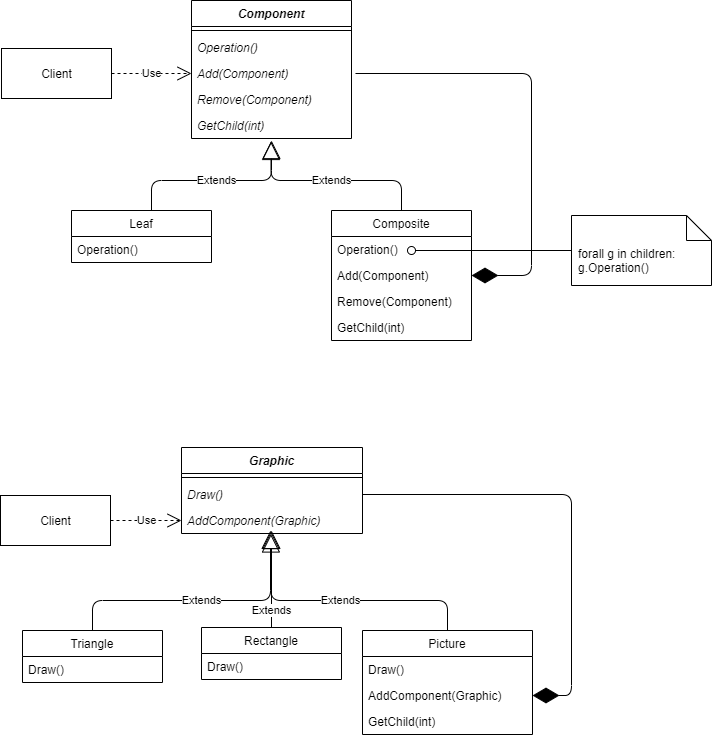

The diagram above was exported from draw.io. Its source (the exported page's mxGraphModel, read from the mxfile embedded in the PNG):
<mxGraphModel dx="929" dy="622" grid="1" gridSize="10" guides="1" tooltips="1" connect="1" arrows="1" fold="1" page="1" pageScale="1" pageWidth="827" pageHeight="1169" math="0" shadow="0">
  <root>
    <mxCell id="0" />
    <mxCell id="1" parent="0" />
    <mxCell id="NHs1-FWH9Y1OFsA_G658-1" value="Component" style="swimlane;fontStyle=3;align=center;verticalAlign=top;childLayout=stackLayout;horizontal=1;startSize=26;horizontalStack=0;resizeParent=1;resizeParentMax=0;resizeLast=0;collapsible=1;marginBottom=0;" vertex="1" parent="1">
      <mxGeometry x="340" y="490" width="160" height="138" as="geometry" />
    </mxCell>
    <mxCell id="NHs1-FWH9Y1OFsA_G658-3" value="" style="line;strokeWidth=1;fillColor=none;align=left;verticalAlign=middle;spacingTop=-1;spacingLeft=3;spacingRight=3;rotatable=0;labelPosition=right;points=[];portConstraint=eastwest;fontStyle=2" vertex="1" parent="NHs1-FWH9Y1OFsA_G658-1">
      <mxGeometry y="26" width="160" height="8" as="geometry" />
    </mxCell>
    <mxCell id="NHs1-FWH9Y1OFsA_G658-2" value="Operation()" style="text;strokeColor=none;fillColor=none;align=left;verticalAlign=top;spacingLeft=4;spacingRight=4;overflow=hidden;rotatable=0;points=[[0,0.5],[1,0.5]];portConstraint=eastwest;fontStyle=2" vertex="1" parent="NHs1-FWH9Y1OFsA_G658-1">
      <mxGeometry y="34" width="160" height="26" as="geometry" />
    </mxCell>
    <mxCell id="NHs1-FWH9Y1OFsA_G658-4" value="Add(Component)" style="text;strokeColor=none;fillColor=none;align=left;verticalAlign=top;spacingLeft=4;spacingRight=4;overflow=hidden;rotatable=0;points=[[0,0.5],[1,0.5]];portConstraint=eastwest;fontStyle=2" vertex="1" parent="NHs1-FWH9Y1OFsA_G658-1">
      <mxGeometry y="60" width="160" height="26" as="geometry" />
    </mxCell>
    <mxCell id="NHs1-FWH9Y1OFsA_G658-5" value="Remove(Component)" style="text;strokeColor=none;fillColor=none;align=left;verticalAlign=top;spacingLeft=4;spacingRight=4;overflow=hidden;rotatable=0;points=[[0,0.5],[1,0.5]];portConstraint=eastwest;fontStyle=2" vertex="1" parent="NHs1-FWH9Y1OFsA_G658-1">
      <mxGeometry y="86" width="160" height="26" as="geometry" />
    </mxCell>
    <mxCell id="NHs1-FWH9Y1OFsA_G658-6" value="GetChild(int)" style="text;strokeColor=none;fillColor=none;align=left;verticalAlign=top;spacingLeft=4;spacingRight=4;overflow=hidden;rotatable=0;points=[[0,0.5],[1,0.5]];portConstraint=eastwest;fontStyle=2" vertex="1" parent="NHs1-FWH9Y1OFsA_G658-1">
      <mxGeometry y="112" width="160" height="26" as="geometry" />
    </mxCell>
    <mxCell id="NHs1-FWH9Y1OFsA_G658-8" value="Composite" style="swimlane;fontStyle=0;childLayout=stackLayout;horizontal=1;startSize=26;fillColor=none;horizontalStack=0;resizeParent=1;resizeParentMax=0;resizeLast=0;collapsible=1;marginBottom=0;" vertex="1" parent="1">
      <mxGeometry x="480" y="700" width="140" height="130" as="geometry" />
    </mxCell>
    <mxCell id="NHs1-FWH9Y1OFsA_G658-9" value="Operation()" style="text;strokeColor=none;fillColor=none;align=left;verticalAlign=top;spacingLeft=4;spacingRight=4;overflow=hidden;rotatable=0;points=[[0,0.5],[1,0.5]];portConstraint=eastwest;" vertex="1" parent="NHs1-FWH9Y1OFsA_G658-8">
      <mxGeometry y="26" width="140" height="26" as="geometry" />
    </mxCell>
    <mxCell id="NHs1-FWH9Y1OFsA_G658-10" value="Add(Component)" style="text;strokeColor=none;fillColor=none;align=left;verticalAlign=top;spacingLeft=4;spacingRight=4;overflow=hidden;rotatable=0;points=[[0,0.5],[1,0.5]];portConstraint=eastwest;" vertex="1" parent="NHs1-FWH9Y1OFsA_G658-8">
      <mxGeometry y="52" width="140" height="26" as="geometry" />
    </mxCell>
    <mxCell id="NHs1-FWH9Y1OFsA_G658-11" value="Remove(Component)" style="text;strokeColor=none;fillColor=none;align=left;verticalAlign=top;spacingLeft=4;spacingRight=4;overflow=hidden;rotatable=0;points=[[0,0.5],[1,0.5]];portConstraint=eastwest;" vertex="1" parent="NHs1-FWH9Y1OFsA_G658-8">
      <mxGeometry y="78" width="140" height="26" as="geometry" />
    </mxCell>
    <mxCell id="NHs1-FWH9Y1OFsA_G658-12" value="GetChild(int)" style="text;strokeColor=none;fillColor=none;align=left;verticalAlign=top;spacingLeft=4;spacingRight=4;overflow=hidden;rotatable=0;points=[[0,0.5],[1,0.5]];portConstraint=eastwest;" vertex="1" parent="NHs1-FWH9Y1OFsA_G658-8">
      <mxGeometry y="104" width="140" height="26" as="geometry" />
    </mxCell>
    <mxCell id="NHs1-FWH9Y1OFsA_G658-13" value="Leaf" style="swimlane;fontStyle=0;childLayout=stackLayout;horizontal=1;startSize=26;fillColor=none;horizontalStack=0;resizeParent=1;resizeParentMax=0;resizeLast=0;collapsible=1;marginBottom=0;" vertex="1" parent="1">
      <mxGeometry x="220" y="700" width="140" height="52" as="geometry" />
    </mxCell>
    <mxCell id="NHs1-FWH9Y1OFsA_G658-14" value="Operation()" style="text;strokeColor=none;fillColor=none;align=left;verticalAlign=top;spacingLeft=4;spacingRight=4;overflow=hidden;rotatable=0;points=[[0,0.5],[1,0.5]];portConstraint=eastwest;" vertex="1" parent="NHs1-FWH9Y1OFsA_G658-13">
      <mxGeometry y="26" width="140" height="26" as="geometry" />
    </mxCell>
    <mxCell id="NHs1-FWH9Y1OFsA_G658-17" value="Client" style="html=1;" vertex="1" parent="1">
      <mxGeometry x="150" y="538" width="110" height="50" as="geometry" />
    </mxCell>
    <mxCell id="NHs1-FWH9Y1OFsA_G658-18" value="Use" style="endArrow=open;endSize=12;dashed=1;html=1;exitX=1;exitY=0.5;exitDx=0;exitDy=0;entryX=0;entryY=0.5;entryDx=0;entryDy=0;" edge="1" parent="1" source="NHs1-FWH9Y1OFsA_G658-17" target="NHs1-FWH9Y1OFsA_G658-4">
      <mxGeometry width="160" relative="1" as="geometry">
        <mxPoint x="120" y="660" as="sourcePoint" />
        <mxPoint x="280" y="660" as="targetPoint" />
      </mxGeometry>
    </mxCell>
    <mxCell id="NHs1-FWH9Y1OFsA_G658-19" value="Extends" style="endArrow=block;endSize=16;endFill=0;html=1;edgeStyle=orthogonalEdgeStyle;" edge="1" parent="1">
      <mxGeometry width="160" relative="1" as="geometry">
        <mxPoint x="300" y="700" as="sourcePoint" />
        <mxPoint x="420" y="630" as="targetPoint" />
        <Array as="points">
          <mxPoint x="300" y="670" />
          <mxPoint x="420" y="670" />
        </Array>
      </mxGeometry>
    </mxCell>
    <mxCell id="NHs1-FWH9Y1OFsA_G658-21" value="Extends" style="endArrow=block;endSize=16;endFill=0;html=1;exitX=0.5;exitY=0;exitDx=0;exitDy=0;entryX=0.497;entryY=1.115;entryDx=0;entryDy=0;entryPerimeter=0;edgeStyle=orthogonalEdgeStyle;" edge="1" parent="1" source="NHs1-FWH9Y1OFsA_G658-8" target="NHs1-FWH9Y1OFsA_G658-6">
      <mxGeometry width="160" relative="1" as="geometry">
        <mxPoint x="550" y="640" as="sourcePoint" />
        <mxPoint x="710" y="640" as="targetPoint" />
        <Array as="points">
          <mxPoint x="550" y="670" />
          <mxPoint x="420" y="670" />
        </Array>
      </mxGeometry>
    </mxCell>
    <mxCell id="NHs1-FWH9Y1OFsA_G658-22" value="" style="endArrow=diamondThin;endFill=1;endSize=24;html=1;entryX=1;entryY=0.5;entryDx=0;entryDy=0;edgeStyle=elbowEdgeStyle;" edge="1" parent="1" target="NHs1-FWH9Y1OFsA_G658-10">
      <mxGeometry width="160" relative="1" as="geometry">
        <mxPoint x="504" y="563" as="sourcePoint" />
        <mxPoint x="800" y="560" as="targetPoint" />
        <Array as="points">
          <mxPoint x="680" y="670" />
          <mxPoint x="670" y="660" />
        </Array>
      </mxGeometry>
    </mxCell>
    <mxCell id="NHs1-FWH9Y1OFsA_G658-23" value="Graphic" style="swimlane;fontStyle=3;align=center;verticalAlign=top;childLayout=stackLayout;horizontal=1;startSize=26;horizontalStack=0;resizeParent=1;resizeParentMax=0;resizeLast=0;collapsible=1;marginBottom=0;" vertex="1" parent="1">
      <mxGeometry x="330" y="937" width="181" height="86" as="geometry" />
    </mxCell>
    <mxCell id="NHs1-FWH9Y1OFsA_G658-24" value="" style="line;strokeWidth=1;fillColor=none;align=left;verticalAlign=middle;spacingTop=-1;spacingLeft=3;spacingRight=3;rotatable=0;labelPosition=right;points=[];portConstraint=eastwest;fontStyle=2" vertex="1" parent="NHs1-FWH9Y1OFsA_G658-23">
      <mxGeometry y="26" width="181" height="8" as="geometry" />
    </mxCell>
    <mxCell id="NHs1-FWH9Y1OFsA_G658-25" value="Draw()" style="text;strokeColor=none;fillColor=none;align=left;verticalAlign=top;spacingLeft=4;spacingRight=4;overflow=hidden;rotatable=0;points=[[0,0.5],[1,0.5]];portConstraint=eastwest;fontStyle=2" vertex="1" parent="NHs1-FWH9Y1OFsA_G658-23">
      <mxGeometry y="34" width="181" height="26" as="geometry" />
    </mxCell>
    <mxCell id="NHs1-FWH9Y1OFsA_G658-26" value="AddComponent(Graphic)" style="text;strokeColor=none;fillColor=none;align=left;verticalAlign=top;spacingLeft=4;spacingRight=4;overflow=hidden;rotatable=0;points=[[0,0.5],[1,0.5]];portConstraint=eastwest;fontStyle=2" vertex="1" parent="NHs1-FWH9Y1OFsA_G658-23">
      <mxGeometry y="60" width="181" height="26" as="geometry" />
    </mxCell>
    <mxCell id="NHs1-FWH9Y1OFsA_G658-29" value="Picture" style="swimlane;fontStyle=0;childLayout=stackLayout;horizontal=1;startSize=26;fillColor=none;horizontalStack=0;resizeParent=1;resizeParentMax=0;resizeLast=0;collapsible=1;marginBottom=0;" vertex="1" parent="1">
      <mxGeometry x="511" y="1120" width="170" height="104" as="geometry" />
    </mxCell>
    <mxCell id="NHs1-FWH9Y1OFsA_G658-30" value="Draw()" style="text;strokeColor=none;fillColor=none;align=left;verticalAlign=top;spacingLeft=4;spacingRight=4;overflow=hidden;rotatable=0;points=[[0,0.5],[1,0.5]];portConstraint=eastwest;" vertex="1" parent="NHs1-FWH9Y1OFsA_G658-29">
      <mxGeometry y="26" width="170" height="26" as="geometry" />
    </mxCell>
    <mxCell id="NHs1-FWH9Y1OFsA_G658-31" value="AddComponent(Graphic)" style="text;strokeColor=none;fillColor=none;align=left;verticalAlign=top;spacingLeft=4;spacingRight=4;overflow=hidden;rotatable=0;points=[[0,0.5],[1,0.5]];portConstraint=eastwest;" vertex="1" parent="NHs1-FWH9Y1OFsA_G658-29">
      <mxGeometry y="52" width="170" height="26" as="geometry" />
    </mxCell>
    <mxCell id="NHs1-FWH9Y1OFsA_G658-33" value="GetChild(int)" style="text;strokeColor=none;fillColor=none;align=left;verticalAlign=top;spacingLeft=4;spacingRight=4;overflow=hidden;rotatable=0;points=[[0,0.5],[1,0.5]];portConstraint=eastwest;" vertex="1" parent="NHs1-FWH9Y1OFsA_G658-29">
      <mxGeometry y="78" width="170" height="26" as="geometry" />
    </mxCell>
    <mxCell id="NHs1-FWH9Y1OFsA_G658-34" value="Triangle" style="swimlane;fontStyle=0;childLayout=stackLayout;horizontal=1;startSize=26;fillColor=none;horizontalStack=0;resizeParent=1;resizeParentMax=0;resizeLast=0;collapsible=1;marginBottom=0;" vertex="1" parent="1">
      <mxGeometry x="171" y="1120" width="140" height="52" as="geometry" />
    </mxCell>
    <mxCell id="NHs1-FWH9Y1OFsA_G658-35" value="Draw()" style="text;strokeColor=none;fillColor=none;align=left;verticalAlign=top;spacingLeft=4;spacingRight=4;overflow=hidden;rotatable=0;points=[[0,0.5],[1,0.5]];portConstraint=eastwest;" vertex="1" parent="NHs1-FWH9Y1OFsA_G658-34">
      <mxGeometry y="26" width="140" height="26" as="geometry" />
    </mxCell>
    <mxCell id="NHs1-FWH9Y1OFsA_G658-36" value="Client" style="html=1;" vertex="1" parent="1">
      <mxGeometry x="149" y="985" width="110" height="50" as="geometry" />
    </mxCell>
    <mxCell id="NHs1-FWH9Y1OFsA_G658-37" value="Use" style="endArrow=open;endSize=12;dashed=1;html=1;exitX=1;exitY=0.5;exitDx=0;exitDy=0;entryX=0;entryY=0.5;entryDx=0;entryDy=0;" edge="1" parent="1" source="NHs1-FWH9Y1OFsA_G658-36" target="NHs1-FWH9Y1OFsA_G658-26">
      <mxGeometry width="160" relative="1" as="geometry">
        <mxPoint x="119" y="1107" as="sourcePoint" />
        <mxPoint x="279" y="1107" as="targetPoint" />
      </mxGeometry>
    </mxCell>
    <mxCell id="NHs1-FWH9Y1OFsA_G658-38" value="Extends" style="endArrow=block;endSize=16;endFill=0;html=1;edgeStyle=orthogonalEdgeStyle;exitX=0.5;exitY=0;exitDx=0;exitDy=0;" edge="1" parent="1" source="NHs1-FWH9Y1OFsA_G658-34">
      <mxGeometry width="160" relative="1" as="geometry">
        <mxPoint x="299" y="1120" as="sourcePoint" />
        <mxPoint x="419" y="1020" as="targetPoint" />
        <Array as="points">
          <mxPoint x="241" y="1090" />
          <mxPoint x="419" y="1090" />
        </Array>
      </mxGeometry>
    </mxCell>
    <mxCell id="NHs1-FWH9Y1OFsA_G658-39" value="Extends" style="endArrow=block;endSize=16;endFill=0;html=1;exitX=0.5;exitY=0;exitDx=0;exitDy=0;edgeStyle=orthogonalEdgeStyle;entryX=0.494;entryY=1.019;entryDx=0;entryDy=0;entryPerimeter=0;" edge="1" parent="1" source="NHs1-FWH9Y1OFsA_G658-29" target="NHs1-FWH9Y1OFsA_G658-26">
      <mxGeometry width="160" relative="1" as="geometry">
        <mxPoint x="549" y="1060" as="sourcePoint" />
        <mxPoint x="419" y="1050" as="targetPoint" />
        <Array as="points">
          <mxPoint x="596" y="1090" />
          <mxPoint x="419" y="1090" />
        </Array>
      </mxGeometry>
    </mxCell>
    <mxCell id="NHs1-FWH9Y1OFsA_G658-40" value="" style="endArrow=diamondThin;endFill=1;endSize=24;html=1;entryX=1;entryY=0.5;entryDx=0;entryDy=0;edgeStyle=elbowEdgeStyle;exitX=1;exitY=0.5;exitDx=0;exitDy=0;" edge="1" parent="1" target="NHs1-FWH9Y1OFsA_G658-31" source="NHs1-FWH9Y1OFsA_G658-25">
      <mxGeometry width="160" relative="1" as="geometry">
        <mxPoint x="520" y="983" as="sourcePoint" />
        <mxPoint x="799" y="980" as="targetPoint" />
        <Array as="points">
          <mxPoint x="720" y="1070" />
          <mxPoint x="679" y="1090" />
          <mxPoint x="669" y="1080" />
        </Array>
      </mxGeometry>
    </mxCell>
    <mxCell id="NHs1-FWH9Y1OFsA_G658-41" value="Rectangle" style="swimlane;fontStyle=0;childLayout=stackLayout;horizontal=1;startSize=26;fillColor=none;horizontalStack=0;resizeParent=1;resizeParentMax=0;resizeLast=0;collapsible=1;marginBottom=0;" vertex="1" parent="1">
      <mxGeometry x="350" y="1117" width="140" height="52" as="geometry" />
    </mxCell>
    <mxCell id="NHs1-FWH9Y1OFsA_G658-42" value="Draw()" style="text;strokeColor=none;fillColor=none;align=left;verticalAlign=top;spacingLeft=4;spacingRight=4;overflow=hidden;rotatable=0;points=[[0,0.5],[1,0.5]];portConstraint=eastwest;" vertex="1" parent="NHs1-FWH9Y1OFsA_G658-41">
      <mxGeometry y="26" width="140" height="26" as="geometry" />
    </mxCell>
    <mxCell id="NHs1-FWH9Y1OFsA_G658-43" value="Extends" style="endArrow=block;endSize=16;endFill=0;html=1;exitX=0.5;exitY=0;exitDx=0;exitDy=0;edgeStyle=orthogonalEdgeStyle;" edge="1" parent="1" source="NHs1-FWH9Y1OFsA_G658-41">
      <mxGeometry x="-0.6495" width="160" relative="1" as="geometry">
        <mxPoint x="530" y="1050" as="sourcePoint" />
        <mxPoint x="420" y="1020" as="targetPoint" />
        <mxPoint as="offset" />
      </mxGeometry>
    </mxCell>
    <mxCell id="NHs1-FWH9Y1OFsA_G658-44" value="forall g in children:&lt;br&gt;g.Operation()" style="shape=note2;boundedLbl=1;whiteSpace=wrap;html=1;size=25;verticalAlign=top;align=left;spacingLeft=5;" vertex="1" parent="1">
      <mxGeometry x="720" y="705" width="140" height="70" as="geometry" />
    </mxCell>
    <mxCell id="NHs1-FWH9Y1OFsA_G658-46" value="" style="html=1;verticalAlign=bottom;labelBackgroundColor=none;endArrow=oval;endFill=0;endSize=8;exitX=0;exitY=0.5;exitDx=0;exitDy=0;exitPerimeter=0;" edge="1" parent="1" source="NHs1-FWH9Y1OFsA_G658-44">
      <mxGeometry width="160" relative="1" as="geometry">
        <mxPoint x="610" y="880" as="sourcePoint" />
        <mxPoint x="560" y="740" as="targetPoint" />
      </mxGeometry>
    </mxCell>
  </root>
</mxGraphModel>